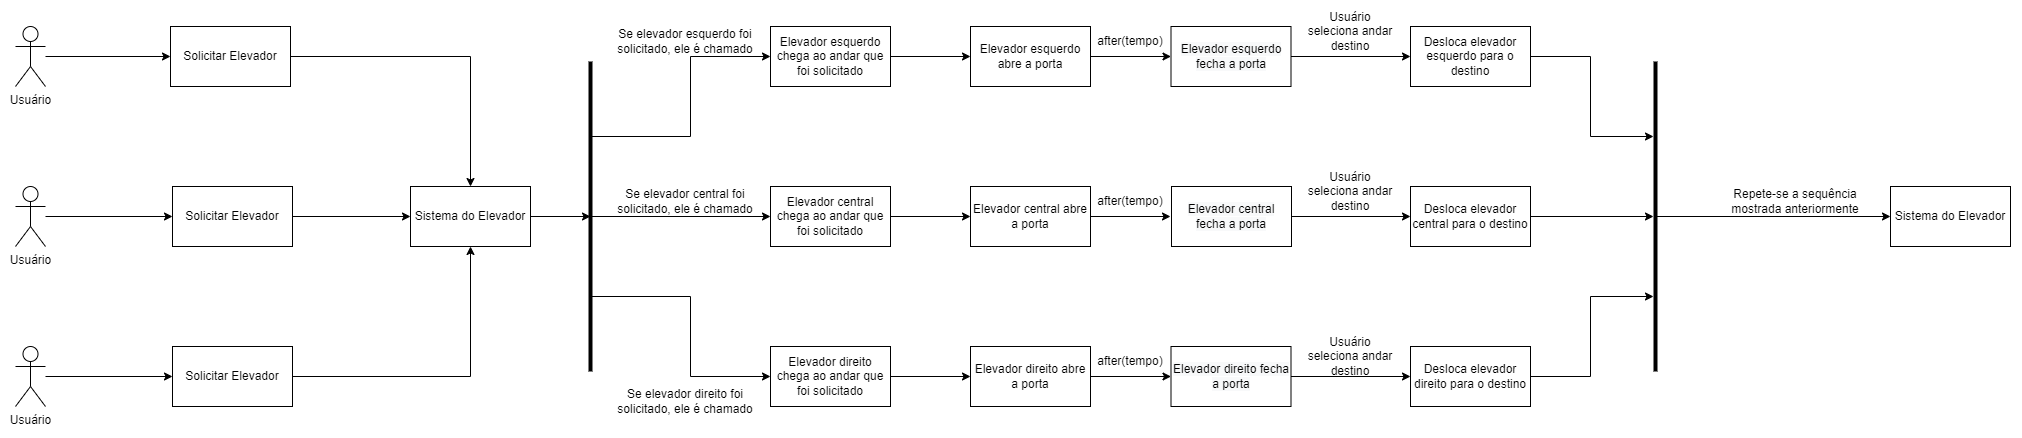

The diagram above was exported from draw.io. Its source (the exported page's mxGraphModel, read from the mxfile embedded in the PNG):
<mxGraphModel dx="2170" dy="2304" grid="1" gridSize="10" guides="1" tooltips="1" connect="1" arrows="1" fold="1" page="1" pageScale="1" pageWidth="827" pageHeight="1169" math="0" shadow="0">
  <root>
    <mxCell id="0" />
    <mxCell id="1" parent="0" />
    <mxCell id="2" style="edgeStyle=orthogonalEdgeStyle;rounded=0;orthogonalLoop=1;jettySize=auto;html=1;entryX=0.5;entryY=0;entryDx=0;entryDy=0;" edge="1" source="3" target="15" parent="1">
      <mxGeometry relative="1" as="geometry" />
    </mxCell>
    <mxCell id="3" value="Solicitar Elevador" style="rounded=0;whiteSpace=wrap;html=1;fillColor=#FFFFFF;" vertex="1" parent="1">
      <mxGeometry x="320" y="-1110" width="120" height="60" as="geometry" />
    </mxCell>
    <mxCell id="4" style="edgeStyle=orthogonalEdgeStyle;rounded=0;orthogonalLoop=1;jettySize=auto;html=1;entryX=0;entryY=0.5;entryDx=0;entryDy=0;" edge="1" source="5" target="3" parent="1">
      <mxGeometry relative="1" as="geometry" />
    </mxCell>
    <mxCell id="5" value="Usuário" style="shape=umlActor;verticalLabelPosition=bottom;verticalAlign=top;html=1;outlineConnect=0;fillColor=#FFFFFF;" vertex="1" parent="1">
      <mxGeometry x="165" y="-1110" width="30" height="60" as="geometry" />
    </mxCell>
    <mxCell id="6" style="edgeStyle=orthogonalEdgeStyle;rounded=0;orthogonalLoop=1;jettySize=auto;html=1;" edge="1" source="7" target="9" parent="1">
      <mxGeometry relative="1" as="geometry" />
    </mxCell>
    <mxCell id="7" value="Usuário" style="shape=umlActor;verticalLabelPosition=bottom;verticalAlign=top;html=1;outlineConnect=0;fillColor=#FFFFFF;" vertex="1" parent="1">
      <mxGeometry x="165" y="-950" width="30" height="60" as="geometry" />
    </mxCell>
    <mxCell id="8" style="edgeStyle=orthogonalEdgeStyle;rounded=0;orthogonalLoop=1;jettySize=auto;html=1;entryX=0;entryY=0.5;entryDx=0;entryDy=0;" edge="1" source="9" target="15" parent="1">
      <mxGeometry relative="1" as="geometry" />
    </mxCell>
    <mxCell id="9" value="Solicitar Elevador" style="rounded=0;whiteSpace=wrap;html=1;fillColor=#FFFFFF;" vertex="1" parent="1">
      <mxGeometry x="322" y="-950" width="120" height="60" as="geometry" />
    </mxCell>
    <mxCell id="10" style="edgeStyle=orthogonalEdgeStyle;rounded=0;orthogonalLoop=1;jettySize=auto;html=1;entryX=0.5;entryY=1;entryDx=0;entryDy=0;" edge="1" source="11" target="15" parent="1">
      <mxGeometry relative="1" as="geometry" />
    </mxCell>
    <mxCell id="11" value="Solicitar Elevador" style="rounded=0;whiteSpace=wrap;html=1;fillColor=#FFFFFF;" vertex="1" parent="1">
      <mxGeometry x="322" y="-790" width="120" height="60" as="geometry" />
    </mxCell>
    <mxCell id="12" style="edgeStyle=orthogonalEdgeStyle;rounded=0;orthogonalLoop=1;jettySize=auto;html=1;entryX=0;entryY=0.5;entryDx=0;entryDy=0;" edge="1" source="13" target="11" parent="1">
      <mxGeometry relative="1" as="geometry" />
    </mxCell>
    <mxCell id="13" value="Usuário" style="shape=umlActor;verticalLabelPosition=bottom;verticalAlign=top;html=1;outlineConnect=0;fillColor=#FFFFFF;" vertex="1" parent="1">
      <mxGeometry x="165" y="-790" width="30" height="60" as="geometry" />
    </mxCell>
    <mxCell id="14" style="edgeStyle=orthogonalEdgeStyle;rounded=0;orthogonalLoop=1;jettySize=auto;html=1;entryX=0;entryY=0.5;entryDx=0;entryDy=0;" edge="1" source="15" parent="1">
      <mxGeometry relative="1" as="geometry">
        <mxPoint x="740" y="-920" as="targetPoint" />
      </mxGeometry>
    </mxCell>
    <mxCell id="15" value="Sistema do Elevador" style="rounded=0;whiteSpace=wrap;html=1;fillColor=#FFFFFF;" vertex="1" parent="1">
      <mxGeometry x="560" y="-950" width="120" height="60" as="geometry" />
    </mxCell>
    <mxCell id="16" style="edgeStyle=orthogonalEdgeStyle;rounded=0;orthogonalLoop=1;jettySize=auto;html=1;entryX=0;entryY=0.5;entryDx=0;entryDy=0;" edge="1" source="17" target="23" parent="1">
      <mxGeometry relative="1" as="geometry" />
    </mxCell>
    <mxCell id="17" value="Elevador esquerdo chega ao andar que foi solicitado" style="rounded=0;whiteSpace=wrap;html=1;fillColor=#FFFFFF;" vertex="1" parent="1">
      <mxGeometry x="920" y="-1110" width="120" height="60" as="geometry" />
    </mxCell>
    <mxCell id="18" style="edgeStyle=orthogonalEdgeStyle;rounded=0;orthogonalLoop=1;jettySize=auto;html=1;entryX=0;entryY=0.5;entryDx=0;entryDy=0;" edge="1" source="19" target="27" parent="1">
      <mxGeometry relative="1" as="geometry" />
    </mxCell>
    <mxCell id="19" value="&lt;span&gt;Elevador direito chega ao andar que foi solicitado&lt;/span&gt;" style="rounded=0;whiteSpace=wrap;html=1;fillColor=#FFFFFF;" vertex="1" parent="1">
      <mxGeometry x="920" y="-790" width="120" height="60" as="geometry" />
    </mxCell>
    <mxCell id="20" style="edgeStyle=orthogonalEdgeStyle;rounded=0;orthogonalLoop=1;jettySize=auto;html=1;entryX=0;entryY=0.5;entryDx=0;entryDy=0;" edge="1" source="21" target="25" parent="1">
      <mxGeometry relative="1" as="geometry" />
    </mxCell>
    <mxCell id="21" value="&lt;span&gt;Elevador central chega ao andar que foi solicitado&lt;/span&gt;" style="rounded=0;whiteSpace=wrap;html=1;fillColor=#FFFFFF;" vertex="1" parent="1">
      <mxGeometry x="920" y="-950" width="120" height="60" as="geometry" />
    </mxCell>
    <mxCell id="22" style="edgeStyle=orthogonalEdgeStyle;rounded=0;orthogonalLoop=1;jettySize=auto;html=1;entryX=0;entryY=0.5;entryDx=0;entryDy=0;" edge="1" source="23" target="29" parent="1">
      <mxGeometry relative="1" as="geometry" />
    </mxCell>
    <mxCell id="23" value="&lt;span&gt;Elevador esquerdo abre a porta&lt;/span&gt;" style="rounded=0;whiteSpace=wrap;html=1;fillColor=#FFFFFF;" vertex="1" parent="1">
      <mxGeometry x="1120" y="-1110" width="120" height="60" as="geometry" />
    </mxCell>
    <mxCell id="24" style="edgeStyle=orthogonalEdgeStyle;rounded=0;orthogonalLoop=1;jettySize=auto;html=1;" edge="1" source="25" parent="1">
      <mxGeometry relative="1" as="geometry">
        <mxPoint x="1320" y="-920" as="targetPoint" />
      </mxGeometry>
    </mxCell>
    <mxCell id="25" value="&lt;span&gt;Elevador central abre a porta&lt;/span&gt;" style="rounded=0;whiteSpace=wrap;html=1;fillColor=#FFFFFF;" vertex="1" parent="1">
      <mxGeometry x="1120" y="-950" width="120" height="60" as="geometry" />
    </mxCell>
    <mxCell id="26" style="edgeStyle=orthogonalEdgeStyle;rounded=0;orthogonalLoop=1;jettySize=auto;html=1;entryX=0;entryY=0.5;entryDx=0;entryDy=0;" edge="1" source="27" target="33" parent="1">
      <mxGeometry relative="1" as="geometry" />
    </mxCell>
    <mxCell id="27" value="&lt;span&gt;Elevador direito abre a porta&lt;/span&gt;" style="rounded=0;whiteSpace=wrap;html=1;fillColor=#FFFFFF;" vertex="1" parent="1">
      <mxGeometry x="1120" y="-790" width="120" height="60" as="geometry" />
    </mxCell>
    <mxCell id="28" style="edgeStyle=orthogonalEdgeStyle;rounded=0;orthogonalLoop=1;jettySize=auto;html=1;" edge="1" source="29" target="45" parent="1">
      <mxGeometry relative="1" as="geometry" />
    </mxCell>
    <mxCell id="29" value="&lt;span style=&quot;color: rgb(0 , 0 , 0) ; font-family: &amp;#34;helvetica&amp;#34; ; font-size: 12px ; font-style: normal ; font-weight: 400 ; letter-spacing: normal ; text-align: center ; text-indent: 0px ; text-transform: none ; word-spacing: 0px ; background-color: rgb(248 , 249 , 250) ; display: inline ; float: none&quot;&gt;Elevador esquerdo fecha a porta&lt;/span&gt;" style="rounded=0;whiteSpace=wrap;html=1;fillColor=#FFFFFF;" vertex="1" parent="1">
      <mxGeometry x="1320.5" y="-1110" width="120" height="60" as="geometry" />
    </mxCell>
    <mxCell id="30" style="edgeStyle=orthogonalEdgeStyle;rounded=0;orthogonalLoop=1;jettySize=auto;html=1;entryX=0;entryY=0.5;entryDx=0;entryDy=0;" edge="1" source="31" target="47" parent="1">
      <mxGeometry relative="1" as="geometry" />
    </mxCell>
    <mxCell id="31" value="&lt;span style=&quot;color: rgb(0 , 0 , 0) ; font-family: &amp;#34;helvetica&amp;#34; ; font-size: 12px ; font-style: normal ; font-weight: 400 ; letter-spacing: normal ; text-align: center ; text-indent: 0px ; text-transform: none ; word-spacing: 0px ; background-color: rgb(248 , 249 , 250) ; display: inline ; float: none&quot;&gt;Elevador central fecha a porta&lt;/span&gt;" style="rounded=0;whiteSpace=wrap;html=1;fillColor=#FFFFFF;" vertex="1" parent="1">
      <mxGeometry x="1321" y="-950" width="120" height="60" as="geometry" />
    </mxCell>
    <mxCell id="32" style="edgeStyle=orthogonalEdgeStyle;rounded=0;orthogonalLoop=1;jettySize=auto;html=1;entryX=0;entryY=0.5;entryDx=0;entryDy=0;" edge="1" source="33" target="49" parent="1">
      <mxGeometry relative="1" as="geometry" />
    </mxCell>
    <mxCell id="33" value="&lt;span style=&quot;color: rgb(0 , 0 , 0) ; font-family: &amp;#34;helvetica&amp;#34; ; font-size: 12px ; font-style: normal ; font-weight: 400 ; letter-spacing: normal ; text-align: center ; text-indent: 0px ; text-transform: none ; word-spacing: 0px ; background-color: rgb(248 , 249 , 250) ; display: inline ; float: none&quot;&gt;Elevador direito fecha a porta&lt;/span&gt;" style="rounded=0;whiteSpace=wrap;html=1;fillColor=#FFFFFF;" vertex="1" parent="1">
      <mxGeometry x="1320.5" y="-790" width="120" height="60" as="geometry" />
    </mxCell>
    <mxCell id="34" value="after(tempo)" style="text;html=1;strokeColor=none;fillColor=none;align=center;verticalAlign=middle;whiteSpace=wrap;rounded=0;" vertex="1" parent="1">
      <mxGeometry x="1250" y="-1110" width="60" height="30" as="geometry" />
    </mxCell>
    <mxCell id="35" value="after(tempo)" style="text;html=1;strokeColor=none;fillColor=none;align=center;verticalAlign=middle;whiteSpace=wrap;rounded=0;" vertex="1" parent="1">
      <mxGeometry x="1250" y="-950" width="60" height="30" as="geometry" />
    </mxCell>
    <mxCell id="36" value="after(tempo)" style="text;html=1;strokeColor=none;fillColor=none;align=center;verticalAlign=middle;whiteSpace=wrap;rounded=0;" vertex="1" parent="1">
      <mxGeometry x="1250" y="-790" width="60" height="30" as="geometry" />
    </mxCell>
    <mxCell id="37" value="Se elevador esquerdo foi solicitado, ele é chamado" style="text;html=1;strokeColor=none;fillColor=none;align=center;verticalAlign=middle;whiteSpace=wrap;rounded=0;" vertex="1" parent="1">
      <mxGeometry x="765" y="-1110" width="140" height="30" as="geometry" />
    </mxCell>
    <mxCell id="38" value="Se elevador direito foi solicitado, ele é chamado" style="text;html=1;strokeColor=none;fillColor=none;align=center;verticalAlign=middle;whiteSpace=wrap;rounded=0;" vertex="1" parent="1">
      <mxGeometry x="765" y="-750" width="140" height="30" as="geometry" />
    </mxCell>
    <mxCell id="39" value="Se elevador central foi solicitado, ele é chamado" style="text;html=1;strokeColor=none;fillColor=none;align=center;verticalAlign=middle;whiteSpace=wrap;rounded=0;" vertex="1" parent="1">
      <mxGeometry x="765" y="-950" width="140" height="30" as="geometry" />
    </mxCell>
    <mxCell id="40" style="edgeStyle=orthogonalEdgeStyle;rounded=0;orthogonalLoop=1;jettySize=auto;html=1;entryX=0;entryY=0.5;entryDx=0;entryDy=0;" edge="1" source="41" target="21" parent="1">
      <mxGeometry relative="1" as="geometry" />
    </mxCell>
    <mxCell id="41" value="" style="line;strokeWidth=4;direction=south;html=1;perimeter=backbonePerimeter;points=[];outlineConnect=0;fillColor=#FFFFFF;" vertex="1" parent="1">
      <mxGeometry x="735" y="-1075" width="10" height="310" as="geometry" />
    </mxCell>
    <mxCell id="42" value="" style="endArrow=classic;html=1;rounded=0;entryX=0;entryY=0.5;entryDx=0;entryDy=0;" edge="1" source="41" target="17" parent="1">
      <mxGeometry width="50" height="50" relative="1" as="geometry">
        <mxPoint x="930" y="-940" as="sourcePoint" />
        <mxPoint x="980" y="-990" as="targetPoint" />
        <Array as="points">
          <mxPoint x="840" y="-1000" />
          <mxPoint x="840" y="-1080" />
        </Array>
      </mxGeometry>
    </mxCell>
    <mxCell id="43" value="" style="endArrow=classic;html=1;rounded=0;entryX=0;entryY=0.5;entryDx=0;entryDy=0;" edge="1" source="41" target="19" parent="1">
      <mxGeometry width="50" height="50" relative="1" as="geometry">
        <mxPoint x="751" y="-800" as="sourcePoint" />
        <mxPoint x="930" y="-1070" as="targetPoint" />
        <Array as="points">
          <mxPoint x="840" y="-840" />
          <mxPoint x="840" y="-760" />
        </Array>
      </mxGeometry>
    </mxCell>
    <mxCell id="44" style="edgeStyle=orthogonalEdgeStyle;rounded=0;orthogonalLoop=1;jettySize=auto;html=1;" edge="1" source="45" target="54" parent="1">
      <mxGeometry relative="1" as="geometry">
        <mxPoint x="1750" y="-1080" as="targetPoint" />
        <Array as="points">
          <mxPoint x="1740" y="-1080" />
          <mxPoint x="1740" y="-1000" />
        </Array>
      </mxGeometry>
    </mxCell>
    <mxCell id="45" value="Desloca elevador esquerdo para o destino" style="rounded=0;whiteSpace=wrap;html=1;fillColor=#FFFFFF;" vertex="1" parent="1">
      <mxGeometry x="1560" y="-1110" width="120" height="60" as="geometry" />
    </mxCell>
    <mxCell id="46" style="edgeStyle=orthogonalEdgeStyle;rounded=0;orthogonalLoop=1;jettySize=auto;html=1;" edge="1" source="47" target="54" parent="1">
      <mxGeometry relative="1" as="geometry" />
    </mxCell>
    <mxCell id="47" value="&lt;span&gt;Desloca elevador central para o destino&lt;/span&gt;" style="rounded=0;whiteSpace=wrap;html=1;fillColor=#FFFFFF;" vertex="1" parent="1">
      <mxGeometry x="1560" y="-950" width="120" height="60" as="geometry" />
    </mxCell>
    <mxCell id="48" style="edgeStyle=orthogonalEdgeStyle;rounded=0;orthogonalLoop=1;jettySize=auto;html=1;" edge="1" source="49" target="54" parent="1">
      <mxGeometry relative="1" as="geometry">
        <Array as="points">
          <mxPoint x="1740" y="-760" />
          <mxPoint x="1740" y="-840" />
        </Array>
      </mxGeometry>
    </mxCell>
    <mxCell id="49" value="&lt;span&gt;Desloca elevador direito para o destino&lt;/span&gt;" style="rounded=0;whiteSpace=wrap;html=1;fillColor=#FFFFFF;" vertex="1" parent="1">
      <mxGeometry x="1560" y="-790" width="120" height="60" as="geometry" />
    </mxCell>
    <mxCell id="50" value="Usuário seleciona andar destino" style="text;html=1;strokeColor=none;fillColor=none;align=center;verticalAlign=middle;whiteSpace=wrap;rounded=0;" vertex="1" parent="1">
      <mxGeometry x="1455" y="-1120" width="90" height="30" as="geometry" />
    </mxCell>
    <mxCell id="51" value="Usuário seleciona andar destino" style="text;html=1;strokeColor=none;fillColor=none;align=center;verticalAlign=middle;whiteSpace=wrap;rounded=0;" vertex="1" parent="1">
      <mxGeometry x="1455" y="-960" width="90" height="30" as="geometry" />
    </mxCell>
    <mxCell id="52" value="Usuário seleciona andar destino" style="text;html=1;strokeColor=none;fillColor=none;align=center;verticalAlign=middle;whiteSpace=wrap;rounded=0;" vertex="1" parent="1">
      <mxGeometry x="1455" y="-795" width="90" height="30" as="geometry" />
    </mxCell>
    <mxCell id="53" style="edgeStyle=orthogonalEdgeStyle;rounded=0;orthogonalLoop=1;jettySize=auto;html=1;entryX=0;entryY=0.5;entryDx=0;entryDy=0;" edge="1" source="54" target="55" parent="1">
      <mxGeometry relative="1" as="geometry" />
    </mxCell>
    <mxCell id="54" value="" style="line;strokeWidth=4;direction=south;html=1;perimeter=backbonePerimeter;points=[];outlineConnect=0;fillColor=#FFFFFF;" vertex="1" parent="1">
      <mxGeometry x="1800" y="-1075" width="10" height="310" as="geometry" />
    </mxCell>
    <mxCell id="55" value="Sistema do Elevador" style="rounded=0;whiteSpace=wrap;html=1;fillColor=#FFFFFF;" vertex="1" parent="1">
      <mxGeometry x="2040" y="-950" width="120" height="60" as="geometry" />
    </mxCell>
    <mxCell id="56" value="Repete-se a sequência mostrada anteriormente" style="text;html=1;strokeColor=none;fillColor=none;align=center;verticalAlign=middle;whiteSpace=wrap;rounded=0;" vertex="1" parent="1">
      <mxGeometry x="1880" y="-950" width="130" height="30" as="geometry" />
    </mxCell>
  </root>
</mxGraphModel>